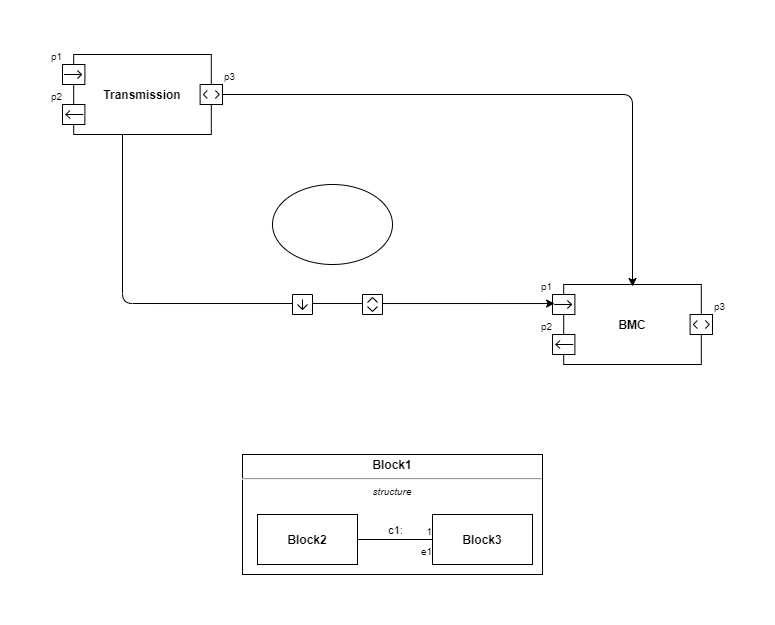

The diagram above was exported from draw.io. Its source (the exported page's mxGraphModel, read from the mxfile embedded in the PNG):
<mxGraphModel dx="1630" dy="481" grid="1" gridSize="10" guides="1" tooltips="1" connect="1" arrows="1" fold="1" page="1" pageScale="1" pageWidth="850" pageHeight="1100" background="#ffffff" math="0" shadow="0">
  <root>
    <mxCell id="0" />
    <mxCell id="1" parent="0" />
    <mxCell id="3" value="BMC" style="html=1;shape=mxgraph.sysml.port3;fontStyle=1;whiteSpace=wrap;align=center;" parent="1" vertex="1">
      <mxGeometry x="-230" y="350" width="160" height="80" as="geometry" />
    </mxCell>
    <mxCell id="4" value="p1" style="resizable=0;html=1;align=right;verticalAlign=bottom;labelPosition=left;verticalLabelPosition=top;labelBackgroundColor=none;fontSize=10" parent="3" connectable="0" vertex="1">
      <mxGeometry y="10" as="geometry" />
    </mxCell>
    <mxCell id="5" value="p2" style="resizable=0;html=1;align=right;verticalAlign=bottom;labelPosition=left;verticalLabelPosition=top;labelBackgroundColor=none;fontSize=10" parent="3" connectable="0" vertex="1">
      <mxGeometry y="50" as="geometry" />
    </mxCell>
    <mxCell id="6" value="p3" style="resizable=0;html=1;align=left;verticalAlign=bottom;labelBackgroundColor=none;fontSize=10" parent="3" connectable="0" vertex="1">
      <mxGeometry x="160" y="30" as="geometry" />
    </mxCell>
    <mxCell id="12" style="edgeStyle=orthogonalEdgeStyle;html=1;entryX=0.013;entryY=0.238;entryDx=0;entryDy=0;entryPerimeter=0;" parent="1" source="8" target="3" edge="1">
      <mxGeometry relative="1" as="geometry">
        <Array as="points">
          <mxPoint x="-660" y="369" />
        </Array>
      </mxGeometry>
    </mxCell>
    <mxCell id="13" style="edgeStyle=orthogonalEdgeStyle;html=1;entryX=0.5;entryY=0.025;entryDx=0;entryDy=0;entryPerimeter=0;" parent="1" source="8" target="3" edge="1">
      <mxGeometry relative="1" as="geometry" />
    </mxCell>
    <mxCell id="8" value="Transmission" style="html=1;shape=mxgraph.sysml.port3;fontStyle=1;whiteSpace=wrap;align=center;strokeColor=default;" parent="1" vertex="1">
      <mxGeometry x="-720" y="120" width="160" height="80" as="geometry" />
    </mxCell>
    <mxCell id="9" value="p1" style="resizable=0;html=1;align=right;verticalAlign=bottom;labelPosition=left;verticalLabelPosition=top;labelBackgroundColor=none;fontSize=10;strokeColor=default;" parent="8" connectable="0" vertex="1">
      <mxGeometry y="10" as="geometry" />
    </mxCell>
    <mxCell id="10" value="p2" style="resizable=0;html=1;align=right;verticalAlign=bottom;labelPosition=left;verticalLabelPosition=top;labelBackgroundColor=none;fontSize=10;strokeColor=default;" parent="8" connectable="0" vertex="1">
      <mxGeometry y="50" as="geometry" />
    </mxCell>
    <mxCell id="11" value="p3" style="resizable=0;html=1;align=left;verticalAlign=bottom;labelBackgroundColor=none;fontSize=10;strokeColor=default;" parent="8" connectable="0" vertex="1">
      <mxGeometry x="160" y="30" as="geometry" />
    </mxCell>
    <mxCell id="14" value="" style="html=1;shape=mxgraph.sysml.port;sysMLPortType=flowN;strokeColor=default;rotation=-180;" parent="1" vertex="1">
      <mxGeometry x="-490" y="360" width="20" height="20" as="geometry" />
    </mxCell>
    <mxCell id="15" value="" style="html=1;shape=mxgraph.sysml.port;sysMLPortType=doubleH;strokeColor=default;rotation=-90;" parent="1" vertex="1">
      <mxGeometry x="-420" y="360" width="20" height="20" as="geometry" />
    </mxCell>
    <mxCell id="16" value="&lt;p style=&quot;margin:0px;margin-top:4px;text-align:center;&quot;&gt;&lt;b&gt;Block1&lt;/b&gt;&lt;/p&gt;&lt;hr/&gt;&lt;p style=&quot;font-size:10px;margin:0px;text-align:center;&quot;&gt;&lt;i&gt;structure&lt;/i&gt;&lt;/p&gt;" style="shape=rect;align=left;html=1;overflow=fill;whiteSpace=wrap;recursiveResize=0;strokeColor=default;" parent="1" vertex="1">
      <mxGeometry x="-540" y="520" width="300" height="120" as="geometry" />
    </mxCell>
    <mxCell id="17" value="Block2" style="strokeColor=inherit;fillColor=inherit;gradientColor=inherit;shape=rect;html=1;fontStyle=1;whiteSpace=wrap;align=center;" parent="16" vertex="1">
      <mxGeometry x="15" y="60" width="100" height="50" as="geometry" />
    </mxCell>
    <mxCell id="18" value="Block3" style="strokeColor=inherit;fillColor=inherit;gradientColor=inherit;shape=rect;html=1;fontStyle=1;whiteSpace=wrap;align=center;" parent="16" vertex="1">
      <mxGeometry x="190" y="60" width="100" height="50" as="geometry" />
    </mxCell>
    <mxCell id="19" value="c1:" style="strokeColor=inherit;fillColor=inherit;gradientColor=inherit;verticalAlign=bottom;html=1;endArrow=none;edgeStyle=none;labelBackgroundColor=none;" parent="16" source="17" target="18" edge="1">
      <mxGeometry relative="1" as="geometry" />
    </mxCell>
    <mxCell id="20" value="e1" style="resizable=0;html=1;align=right;verticalAlign=top;labelBackgroundColor=none;fontSize=10;strokeColor=default;" parent="19" connectable="0" vertex="1">
      <mxGeometry x="1" relative="1" as="geometry" />
    </mxCell>
    <mxCell id="21" value="1" style="resizable=0;html=1;align=right;verticalAlign=bottom;labelBackgroundColor=none;fontSize=10;strokeColor=default;" parent="19" connectable="0" vertex="1">
      <mxGeometry x="1" relative="1" as="geometry" />
    </mxCell>
    <mxCell id="22" value="" style="ellipse;whiteSpace=wrap;html=1;" vertex="1" parent="1">
      <mxGeometry x="-510" y="250" width="120" height="80" as="geometry" />
    </mxCell>
  </root>
</mxGraphModel>